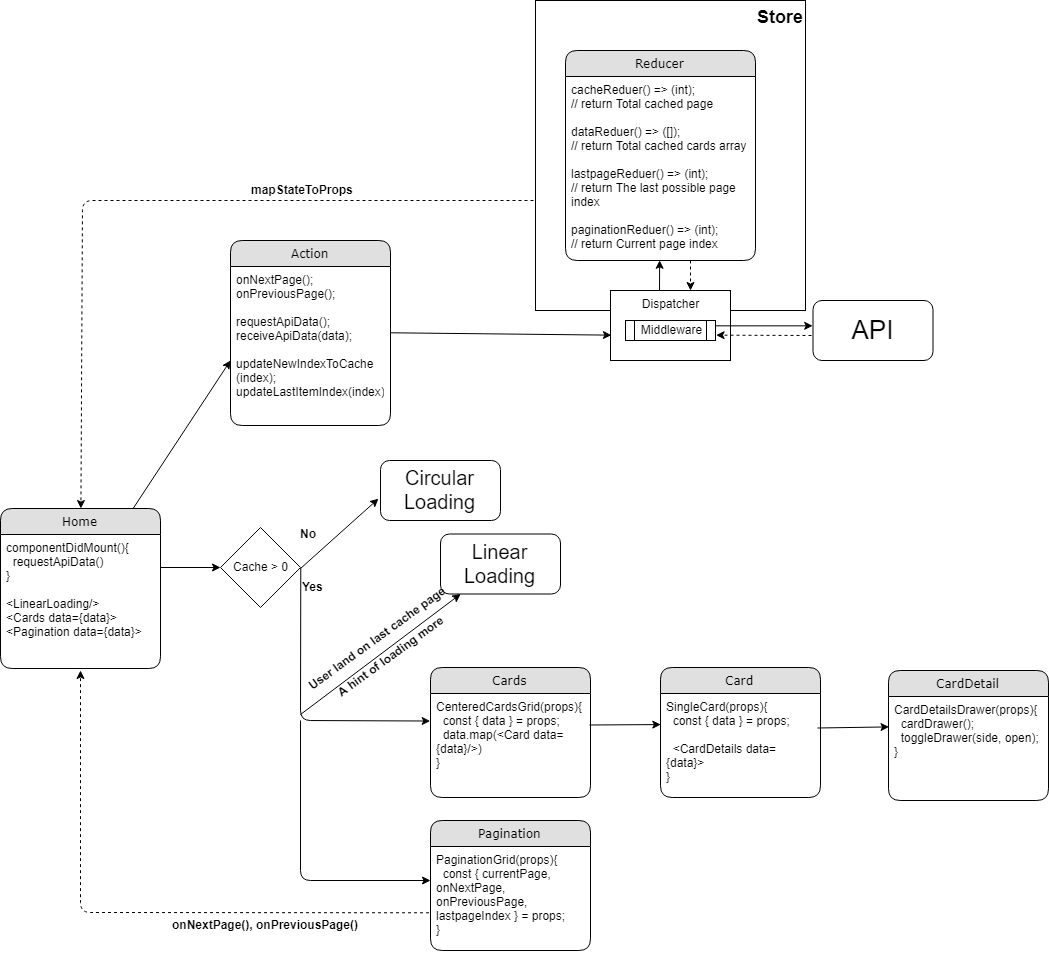

The diagram above was exported from draw.io. Its source (the exported page's mxGraphModel, read from the mxfile embedded in the PNG):
<mxGraphModel dx="1435" dy="1253" grid="1" gridSize="10" guides="1" tooltips="1" connect="1" arrows="1" fold="1" page="1" pageScale="1" pageWidth="2500" pageHeight="1169" background="#ffffff" math="0" shadow="0">
  <root>
    <mxCell id="0" />
    <mxCell id="1" parent="0" />
    <mxCell id="iotPt_We8BbC53Wx8dP_-4" value="&lt;blockquote style=&quot;margin: 0 0 0 40px ; border: none ; padding: 0px&quot;&gt;&lt;blockquote style=&quot;margin: 0 0 0 40px ; border: none ; padding: 0px&quot;&gt;&lt;b&gt;&lt;font style=&quot;font-size: 18px&quot;&gt;Store&lt;/font&gt;&lt;/b&gt;&lt;/blockquote&gt;&lt;/blockquote&gt;" style="rounded=0;whiteSpace=wrap;html=1;align=right;verticalAlign=top;" vertex="1" parent="1">
      <mxGeometry x="675" y="10" width="270" height="310" as="geometry" />
    </mxCell>
    <mxCell id="21ea969265ad0168-6" value="Home" style="swimlane;html=1;fontStyle=0;childLayout=stackLayout;horizontal=1;startSize=26;fillColor=#e0e0e0;horizontalStack=0;resizeParent=1;resizeLast=0;collapsible=1;marginBottom=0;swimlaneFillColor=#ffffff;align=center;rounded=1;shadow=0;comic=0;labelBackgroundColor=none;strokeColor=#000000;strokeWidth=1;fontFamily=Verdana;fontSize=12;fontColor=#000000;" parent="1" vertex="1">
      <mxGeometry x="140" y="518" width="160" height="160" as="geometry" />
    </mxCell>
    <mxCell id="21ea969265ad0168-7" value="componentDidMount(){&lt;br&gt;&amp;nbsp;&amp;nbsp;requestApiData()&lt;br&gt;}&lt;br&gt;&lt;br&gt;&amp;lt;LinearLoading/&amp;gt;&lt;br&gt;&amp;lt;Cards data={data}&amp;gt;&lt;br&gt;&amp;lt;Pagination data={data}&amp;gt;" style="text;html=1;strokeColor=none;fillColor=none;spacingLeft=4;spacingRight=4;whiteSpace=wrap;overflow=hidden;rotatable=0;points=[[0,0.5],[1,0.5]];portConstraint=eastwest;" parent="21ea969265ad0168-6" vertex="1">
      <mxGeometry y="26" width="160" height="124" as="geometry" />
    </mxCell>
    <mxCell id="21ea969265ad0168-10" value="Action" style="swimlane;html=1;fontStyle=0;childLayout=stackLayout;horizontal=1;startSize=26;fillColor=#e0e0e0;horizontalStack=0;resizeParent=1;resizeLast=0;collapsible=1;marginBottom=0;swimlaneFillColor=#ffffff;align=center;rounded=1;shadow=0;comic=0;labelBackgroundColor=none;strokeColor=#000000;strokeWidth=1;fontFamily=Verdana;fontSize=12;fontColor=#000000;" parent="1" vertex="1">
      <mxGeometry x="370" y="250" width="160" height="185" as="geometry" />
    </mxCell>
    <mxCell id="21ea969265ad0168-11" value="onNextPage();&lt;br&gt;onPreviousPage();&lt;br&gt;&lt;br&gt;requestApiData();&lt;br&gt;receiveApiData(data);&lt;br&gt;&lt;br&gt;updateNewIndexToCache&lt;br&gt;(index);&lt;br&gt;updateLastItemIndex(index);" style="text;html=1;strokeColor=none;fillColor=none;spacingLeft=4;spacingRight=4;whiteSpace=wrap;overflow=hidden;rotatable=0;points=[[0,0.5],[1,0.5]];portConstraint=eastwest;" parent="21ea969265ad0168-10" vertex="1">
      <mxGeometry y="26" width="160" height="134" as="geometry" />
    </mxCell>
    <mxCell id="21ea969265ad0168-14" value="Cards" style="swimlane;html=1;fontStyle=0;childLayout=stackLayout;horizontal=1;startSize=26;fillColor=#e0e0e0;horizontalStack=0;resizeParent=1;resizeLast=0;collapsible=1;marginBottom=0;swimlaneFillColor=#ffffff;align=center;rounded=1;shadow=0;comic=0;labelBackgroundColor=none;strokeColor=#000000;strokeWidth=1;fontFamily=Verdana;fontSize=12;fontColor=#000000;" parent="1" vertex="1">
      <mxGeometry x="570" y="677" width="160" height="130" as="geometry" />
    </mxCell>
    <mxCell id="21ea969265ad0168-15" value="CenteredCardsGrid(props){&lt;br&gt;&amp;nbsp; const { data } = props;&lt;br&gt;&amp;nbsp; data.map(&amp;lt;Card data={data}/&amp;gt;)&lt;br&gt;}" style="text;html=1;strokeColor=none;fillColor=none;spacingLeft=4;spacingRight=4;whiteSpace=wrap;overflow=hidden;rotatable=0;points=[[0,0.5],[1,0.5]];portConstraint=eastwest;" parent="21ea969265ad0168-14" vertex="1">
      <mxGeometry y="26" width="160" height="84" as="geometry" />
    </mxCell>
    <mxCell id="iotPt_We8BbC53Wx8dP_-1" value="" style="endArrow=classic;html=1;" edge="1" parent="1" target="iotPt_We8BbC53Wx8dP_-16">
      <mxGeometry width="50" height="50" relative="1" as="geometry">
        <mxPoint x="300" y="577" as="sourcePoint" />
        <mxPoint x="400" y="577" as="targetPoint" />
      </mxGeometry>
    </mxCell>
    <mxCell id="iotPt_We8BbC53Wx8dP_-5" value="Dispatcher" style="rounded=0;whiteSpace=wrap;html=1;align=center;verticalAlign=top;" vertex="1" parent="1">
      <mxGeometry x="750" y="300" width="120" height="70" as="geometry" />
    </mxCell>
    <mxCell id="iotPt_We8BbC53Wx8dP_-11" value="Middleware" style="shape=process;whiteSpace=wrap;html=1;backgroundOutline=1;" vertex="1" parent="1">
      <mxGeometry x="765" y="330" width="90" height="20" as="geometry" />
    </mxCell>
    <mxCell id="iotPt_We8BbC53Wx8dP_-12" value="" style="endArrow=classic;html=1;exitX=1;exitY=0.5;exitDx=0;exitDy=0;entryX=0.011;entryY=0.631;entryDx=0;entryDy=0;entryPerimeter=0;" edge="1" parent="1" source="21ea969265ad0168-10" target="iotPt_We8BbC53Wx8dP_-5">
      <mxGeometry width="50" height="50" relative="1" as="geometry">
        <mxPoint x="440" y="275" as="sourcePoint" />
        <mxPoint x="670" y="150" as="targetPoint" />
      </mxGeometry>
    </mxCell>
    <mxCell id="iotPt_We8BbC53Wx8dP_-13" value="&lt;font style=&quot;font-size: 26px&quot;&gt;API&lt;/font&gt;" style="rounded=1;whiteSpace=wrap;html=1;" vertex="1" parent="1">
      <mxGeometry x="952.5" y="310" width="120" height="60" as="geometry" />
    </mxCell>
    <mxCell id="iotPt_We8BbC53Wx8dP_-14" value="" style="endArrow=classic;html=1;exitX=1;exitY=0.5;exitDx=0;exitDy=0;entryX=0;entryY=0.5;entryDx=0;entryDy=0;" edge="1" parent="1">
      <mxGeometry width="50" height="50" relative="1" as="geometry">
        <mxPoint x="854.6666666666667" y="335.3333333333335" as="sourcePoint" />
        <mxPoint x="952.1666666666667" y="335.3333333333335" as="targetPoint" />
      </mxGeometry>
    </mxCell>
    <mxCell id="iotPt_We8BbC53Wx8dP_-15" value="" style="endArrow=classic;html=1;entryX=1;entryY=0.75;entryDx=0;entryDy=0;dashed=1;" edge="1" parent="1" target="iotPt_We8BbC53Wx8dP_-11">
      <mxGeometry width="50" height="50" relative="1" as="geometry">
        <mxPoint x="951" y="345" as="sourcePoint" />
        <mxPoint x="949.1666666666667" y="345.3333333333335" as="targetPoint" />
      </mxGeometry>
    </mxCell>
    <mxCell id="iotPt_We8BbC53Wx8dP_-16" value="Cache &amp;gt; 0" style="rhombus;whiteSpace=wrap;html=1;" vertex="1" parent="1">
      <mxGeometry x="360" y="537" width="80" height="80" as="geometry" />
    </mxCell>
    <mxCell id="iotPt_We8BbC53Wx8dP_-17" value="" style="endArrow=classic;html=1;entryX=-0.017;entryY=0.633;entryDx=0;entryDy=0;entryPerimeter=0;" edge="1" parent="1" target="iotPt_We8BbC53Wx8dP_-28">
      <mxGeometry width="50" height="50" relative="1" as="geometry">
        <mxPoint x="440" y="578" as="sourcePoint" />
        <mxPoint x="490" y="528" as="targetPoint" />
      </mxGeometry>
    </mxCell>
    <mxCell id="iotPt_We8BbC53Wx8dP_-18" value="" style="endArrow=classic;html=1;exitX=1;exitY=0.5;exitDx=0;exitDy=0;entryX=0;entryY=0.321;entryDx=0;entryDy=0;entryPerimeter=0;" edge="1" parent="1" source="iotPt_We8BbC53Wx8dP_-16" target="21ea969265ad0168-15">
      <mxGeometry width="50" height="50" relative="1" as="geometry">
        <mxPoint x="440" y="580" as="sourcePoint" />
        <mxPoint x="490" y="610" as="targetPoint" />
        <Array as="points">
          <mxPoint x="440" y="730" />
        </Array>
      </mxGeometry>
    </mxCell>
    <mxCell id="iotPt_We8BbC53Wx8dP_-19" value="No" style="text;html=1;resizable=0;points=[];autosize=1;align=left;verticalAlign=top;spacingTop=-4;fontStyle=1" vertex="1" parent="1">
      <mxGeometry x="437.5" y="534" width="30" height="20" as="geometry" />
    </mxCell>
    <mxCell id="iotPt_We8BbC53Wx8dP_-20" value="Yes" style="text;html=1;resizable=0;points=[];autosize=1;align=left;verticalAlign=top;spacingTop=-4;fontStyle=1" vertex="1" parent="1">
      <mxGeometry x="440" y="587" width="40" height="20" as="geometry" />
    </mxCell>
    <mxCell id="iotPt_We8BbC53Wx8dP_-28" value="&lt;font style=&quot;font-size: 20px&quot;&gt;Circular Loading&lt;/font&gt;" style="rounded=1;whiteSpace=wrap;html=1;" vertex="1" parent="1">
      <mxGeometry x="520" y="470" width="120" height="60" as="geometry" />
    </mxCell>
    <mxCell id="iotPt_We8BbC53Wx8dP_-31" value="" style="endArrow=classic;html=1;" edge="1" parent="1" target="iotPt_We8BbC53Wx8dP_-33">
      <mxGeometry width="50" height="50" relative="1" as="geometry">
        <mxPoint x="440" y="724" as="sourcePoint" />
        <mxPoint x="540" y="620" as="targetPoint" />
      </mxGeometry>
    </mxCell>
    <mxCell id="iotPt_We8BbC53Wx8dP_-32" value="" style="endArrow=classic;html=1;" edge="1" parent="1" source="21ea969265ad0168-6">
      <mxGeometry width="50" height="50" relative="1" as="geometry">
        <mxPoint x="330" y="400" as="sourcePoint" />
        <mxPoint x="370" y="370" as="targetPoint" />
      </mxGeometry>
    </mxCell>
    <mxCell id="iotPt_We8BbC53Wx8dP_-33" value="&lt;font style=&quot;font-size: 20px&quot;&gt;Linear Loading&lt;/font&gt;" style="rounded=1;whiteSpace=wrap;html=1;" vertex="1" parent="1">
      <mxGeometry x="580" y="543.5" width="120" height="60" as="geometry" />
    </mxCell>
    <mxCell id="iotPt_We8BbC53Wx8dP_-34" value="User land on last cache page" style="text;html=1;resizable=0;points=[];autosize=1;align=left;verticalAlign=top;spacingTop=-4;rotation=324;fontStyle=1" vertex="1" parent="1">
      <mxGeometry x="433" y="641" width="160" height="20" as="geometry" />
    </mxCell>
    <mxCell id="iotPt_We8BbC53Wx8dP_-36" value="A hint of loading more" style="text;html=1;resizable=0;points=[];autosize=1;align=left;verticalAlign=top;spacingTop=-4;rotation=324;fontStyle=1" vertex="1" parent="1">
      <mxGeometry x="465" y="657" width="130" height="20" as="geometry" />
    </mxCell>
    <mxCell id="iotPt_We8BbC53Wx8dP_-40" value="Card" style="swimlane;html=1;fontStyle=0;childLayout=stackLayout;horizontal=1;startSize=26;fillColor=#e0e0e0;horizontalStack=0;resizeParent=1;resizeLast=0;collapsible=1;marginBottom=0;swimlaneFillColor=#ffffff;align=center;rounded=1;shadow=0;comic=0;labelBackgroundColor=none;strokeColor=#000000;strokeWidth=1;fontFamily=Verdana;fontSize=12;fontColor=#000000;" vertex="1" parent="1">
      <mxGeometry x="800" y="677" width="160" height="130" as="geometry" />
    </mxCell>
    <mxCell id="iotPt_We8BbC53Wx8dP_-41" value="SingleCard(props){&lt;br&gt;&amp;nbsp; const { data } = props;&lt;br&gt;&amp;nbsp;&lt;br&gt;&amp;nbsp; &amp;lt;CardDetails data={data}&amp;gt;&lt;br&gt;}" style="text;html=1;strokeColor=none;fillColor=none;spacingLeft=4;spacingRight=4;whiteSpace=wrap;overflow=hidden;rotatable=0;points=[[0,0.5],[1,0.5]];portConstraint=eastwest;" vertex="1" parent="iotPt_We8BbC53Wx8dP_-40">
      <mxGeometry y="26" width="160" height="104" as="geometry" />
    </mxCell>
    <mxCell id="iotPt_We8BbC53Wx8dP_-44" value="" style="endArrow=classic;html=1;entryX=0;entryY=0.298;entryDx=0;entryDy=0;entryPerimeter=0;" edge="1" parent="1" target="iotPt_We8BbC53Wx8dP_-41">
      <mxGeometry width="50" height="50" relative="1" as="geometry">
        <mxPoint x="729" y="734.5" as="sourcePoint" />
        <mxPoint x="800" y="729.5" as="targetPoint" />
      </mxGeometry>
    </mxCell>
    <mxCell id="iotPt_We8BbC53Wx8dP_-45" value="CardDetail" style="swimlane;html=1;fontStyle=0;childLayout=stackLayout;horizontal=1;startSize=26;fillColor=#e0e0e0;horizontalStack=0;resizeParent=1;resizeLast=0;collapsible=1;marginBottom=0;swimlaneFillColor=#ffffff;align=center;rounded=1;shadow=0;comic=0;labelBackgroundColor=none;strokeColor=#000000;strokeWidth=1;fontFamily=Verdana;fontSize=12;fontColor=#000000;" vertex="1" parent="1">
      <mxGeometry x="1028" y="680" width="160" height="130" as="geometry" />
    </mxCell>
    <mxCell id="iotPt_We8BbC53Wx8dP_-46" value="CardDetailsDrawer(props){&lt;br&gt;&amp;nbsp; cardDrawer();&lt;br&gt;&amp;nbsp;&amp;nbsp;toggleDrawer(side, open);&lt;br&gt;}" style="text;html=1;strokeColor=none;fillColor=none;spacingLeft=4;spacingRight=4;whiteSpace=wrap;overflow=hidden;rotatable=0;points=[[0,0.5],[1,0.5]];portConstraint=eastwest;" vertex="1" parent="iotPt_We8BbC53Wx8dP_-45">
      <mxGeometry y="26" width="160" height="104" as="geometry" />
    </mxCell>
    <mxCell id="iotPt_We8BbC53Wx8dP_-47" value="" style="endArrow=classic;html=1;entryX=0;entryY=0.298;entryDx=0;entryDy=0;entryPerimeter=0;" edge="1" parent="1" target="iotPt_We8BbC53Wx8dP_-46">
      <mxGeometry width="50" height="50" relative="1" as="geometry">
        <mxPoint x="957" y="737.5" as="sourcePoint" />
        <mxPoint x="1028" y="732.5" as="targetPoint" />
      </mxGeometry>
    </mxCell>
    <mxCell id="iotPt_We8BbC53Wx8dP_-49" value="" style="endArrow=classic;html=1;" edge="1" parent="1">
      <mxGeometry width="50" height="50" relative="1" as="geometry">
        <mxPoint x="440" y="730" as="sourcePoint" />
        <mxPoint x="570" y="890" as="targetPoint" />
        <Array as="points">
          <mxPoint x="440" y="890" />
        </Array>
      </mxGeometry>
    </mxCell>
    <mxCell id="iotPt_We8BbC53Wx8dP_-50" value="Pagination" style="swimlane;html=1;fontStyle=0;childLayout=stackLayout;horizontal=1;startSize=26;fillColor=#e0e0e0;horizontalStack=0;resizeParent=1;resizeLast=0;collapsible=1;marginBottom=0;swimlaneFillColor=#ffffff;align=center;rounded=1;shadow=0;comic=0;labelBackgroundColor=none;strokeColor=#000000;strokeWidth=1;fontFamily=Verdana;fontSize=12;fontColor=#000000;" vertex="1" parent="1">
      <mxGeometry x="570" y="830" width="160" height="130" as="geometry" />
    </mxCell>
    <mxCell id="iotPt_We8BbC53Wx8dP_-51" value="PaginationGrid(props){&lt;br&gt;&amp;nbsp; const { currentPage, onNextPage, onPreviousPage, lastpageIndex } = props;&lt;br&gt;}" style="text;html=1;strokeColor=none;fillColor=none;spacingLeft=4;spacingRight=4;whiteSpace=wrap;overflow=hidden;rotatable=0;points=[[0,0.5],[1,0.5]];portConstraint=eastwest;" vertex="1" parent="iotPt_We8BbC53Wx8dP_-50">
      <mxGeometry y="26" width="160" height="104" as="geometry" />
    </mxCell>
    <mxCell id="iotPt_We8BbC53Wx8dP_-52" value="" style="endArrow=classic;html=1;dashed=1;" edge="1" parent="1" target="21ea969265ad0168-6">
      <mxGeometry width="50" height="50" relative="1" as="geometry">
        <mxPoint x="673" y="210" as="sourcePoint" />
        <mxPoint x="200" y="260" as="targetPoint" />
        <Array as="points">
          <mxPoint x="222" y="210" />
        </Array>
      </mxGeometry>
    </mxCell>
    <mxCell id="iotPt_We8BbC53Wx8dP_-53" value="mapStateToProps" style="text;html=1;resizable=0;points=[];autosize=1;align=left;verticalAlign=top;spacingTop=-4;fontStyle=1" vertex="1" parent="1">
      <mxGeometry x="389" y="190" width="110" height="20" as="geometry" />
    </mxCell>
    <mxCell id="iotPt_We8BbC53Wx8dP_-54" value="" style="endArrow=classic;html=1;dashed=1;exitX=-0.007;exitY=0.635;exitDx=0;exitDy=0;exitPerimeter=0;" edge="1" parent="1" source="iotPt_We8BbC53Wx8dP_-51">
      <mxGeometry width="50" height="50" relative="1" as="geometry">
        <mxPoint x="140" y="1030" as="sourcePoint" />
        <mxPoint x="220" y="680" as="targetPoint" />
        <Array as="points">
          <mxPoint x="220" y="922" />
        </Array>
      </mxGeometry>
    </mxCell>
    <mxCell id="iotPt_We8BbC53Wx8dP_-55" value="onNextPage(), onPreviousPage()&lt;br&gt;" style="text;html=1;resizable=0;points=[];autosize=1;align=left;verticalAlign=top;spacingTop=-4;fontStyle=1" vertex="1" parent="1">
      <mxGeometry x="310" y="925" width="190" height="20" as="geometry" />
    </mxCell>
    <mxCell id="iotPt_We8BbC53Wx8dP_-56" value="Reducer" style="swimlane;html=1;fontStyle=0;childLayout=stackLayout;horizontal=1;startSize=26;fillColor=#e0e0e0;horizontalStack=0;resizeParent=1;resizeLast=0;collapsible=1;marginBottom=0;swimlaneFillColor=#ffffff;align=center;rounded=1;shadow=0;comic=0;labelBackgroundColor=none;strokeColor=#000000;strokeWidth=1;fontFamily=Verdana;fontSize=12;fontColor=#000000;" vertex="1" parent="1">
      <mxGeometry x="705" y="60" width="190" height="210" as="geometry" />
    </mxCell>
    <mxCell id="iotPt_We8BbC53Wx8dP_-57" value="cacheReduer() =&amp;gt; (int);&lt;br&gt;// return Total cached page&lt;br&gt;&lt;br&gt;dataReduer() =&amp;gt; ([]);&lt;br&gt;// return Total cached cards array&lt;br&gt;&lt;br&gt;lastpageReduer() =&amp;gt; (int);&lt;br&gt;// return The last possible page index&lt;br&gt;&lt;br&gt;paginationReduer() =&amp;gt; (int);&lt;br&gt;// return Current page index&lt;br&gt;&lt;br&gt;" style="text;html=1;strokeColor=none;fillColor=none;spacingLeft=4;spacingRight=4;whiteSpace=wrap;overflow=hidden;rotatable=0;points=[[0,0.5],[1,0.5]];portConstraint=eastwest;" vertex="1" parent="iotPt_We8BbC53Wx8dP_-56">
      <mxGeometry y="26" width="190" height="174" as="geometry" />
    </mxCell>
    <mxCell id="iotPt_We8BbC53Wx8dP_-58" value="" style="endArrow=classic;html=1;entryX=0;entryY=0.5;entryDx=0;entryDy=0;" edge="1" parent="1">
      <mxGeometry width="50" height="50" relative="1" as="geometry">
        <mxPoint x="799" y="300" as="sourcePoint" />
        <mxPoint x="799.166666666667" y="269.8333333333335" as="targetPoint" />
      </mxGeometry>
    </mxCell>
    <mxCell id="iotPt_We8BbC53Wx8dP_-59" value="" style="endArrow=classic;html=1;dashed=1;" edge="1" parent="1">
      <mxGeometry width="50" height="50" relative="1" as="geometry">
        <mxPoint x="830" y="270" as="sourcePoint" />
        <mxPoint x="830" y="300" as="targetPoint" />
      </mxGeometry>
    </mxCell>
  </root>
</mxGraphModel>